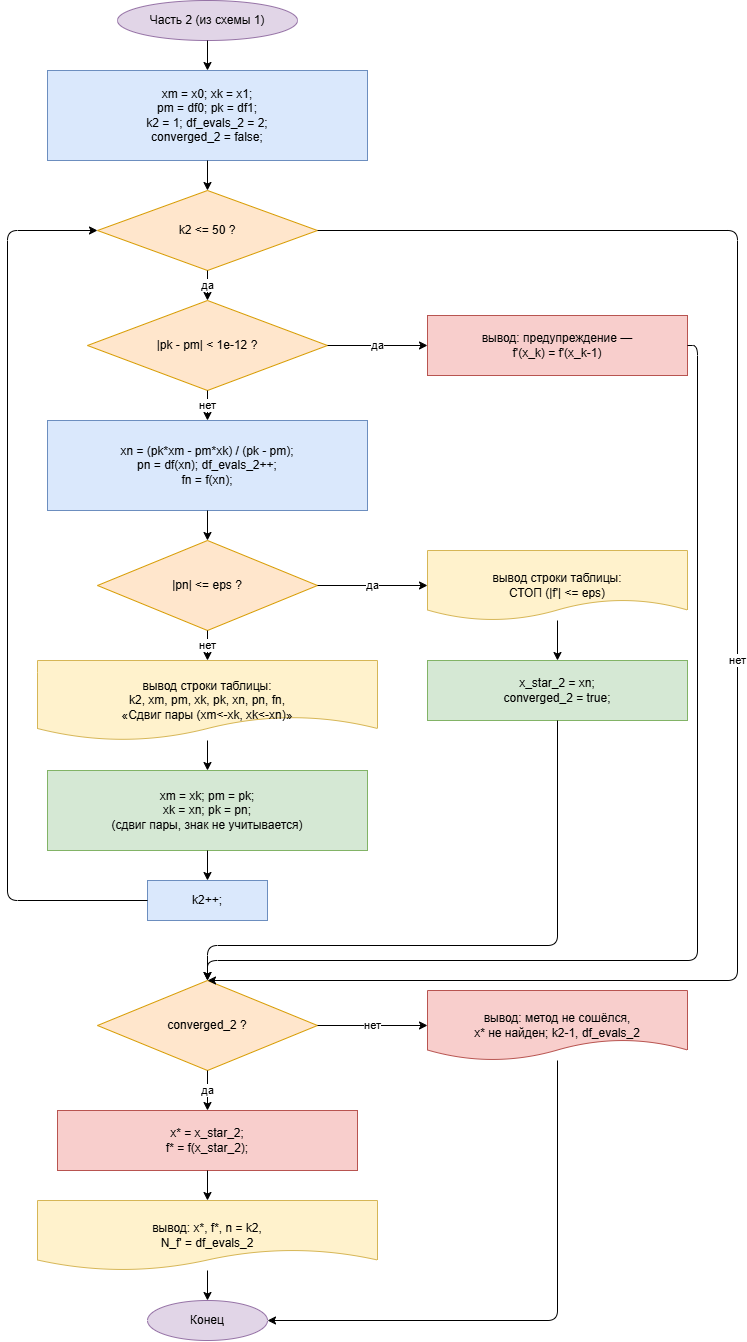

The diagram above was exported from draw.io. Its source (the exported page's mxGraphModel, read from the mxfile embedded in the PNG):
<mxGraphModel dx="1814" dy="743" grid="1" gridSize="10" guides="1" tooltips="1" connect="1" arrows="1" fold="1" page="1" pageScale="1" pageWidth="1150" pageHeight="1420" math="0" shadow="0">
  <root>
    <mxCell id="0" />
    <mxCell id="1" parent="0" />
    <mxCell id="start" parent="1" style="ellipse;whiteSpace=wrap;html=1;fillColor=#E1D5E7;strokeColor=#9673A6;" value="Часть 2 (из схемы 1)" vertex="1">
      <mxGeometry height="40" width="180" x="390" y="20" as="geometry" />
    </mxCell>
    <mxCell id="init2" parent="1" style="rounded=0;whiteSpace=wrap;html=1;fillColor=#DAE8FC;strokeColor=#6C8EBF;" value="xm = x0; xk = x1;&#10;pm = df0; pk = df1;&#10;k2 = 1; df_evals_2 = 2;&#10;converged_2 = false;" vertex="1">
      <mxGeometry height="90" width="320" x="320" y="90" as="geometry" />
    </mxCell>
    <mxCell id="dec_k" parent="1" style="rhombus;whiteSpace=wrap;html=1;fillColor=#FFE6CC;strokeColor=#D79B00;" value="k2 &lt;= 50 ?" vertex="1">
      <mxGeometry height="80" width="220" x="370" y="210" as="geometry" />
    </mxCell>
    <mxCell id="dec_zero" parent="1" style="rhombus;whiteSpace=wrap;html=1;fillColor=#FFE6CC;strokeColor=#D79B00;" value="|pk - pm| &lt; 1e-12 ?" vertex="1">
      <mxGeometry height="90" width="240" x="360" y="320" as="geometry" />
    </mxCell>
    <mxCell id="warn" parent="1" style="rounded=0;whiteSpace=wrap;html=1;fillColor=#F8CECC;strokeColor=#B85450;" value="вывод: предупреждение —&#10;f'(x_k) = f'(x_k-1)" vertex="1">
      <mxGeometry height="60" width="260" x="700" y="335" as="geometry" />
    </mxCell>
    <mxCell id="calc" parent="1" style="rounded=0;whiteSpace=wrap;html=1;fillColor=#DAE8FC;strokeColor=#6C8EBF;" value="xn = (pk*xm - pm*xk) / (pk - pm);&#10;pn = df(xn); df_evals_2++;&#10;fn = f(xn);" vertex="1">
      <mxGeometry height="90" width="320" x="320" y="440" as="geometry" />
    </mxCell>
    <mxCell id="dec_stop" parent="1" style="rhombus;whiteSpace=wrap;html=1;fillColor=#FFE6CC;strokeColor=#D79B00;" value="|pn| &lt;= eps ?" vertex="1">
      <mxGeometry height="90" width="220" x="370" y="560" as="geometry" />
    </mxCell>
    <mxCell id="outstop" parent="1" style="shape=document;whiteSpace=wrap;html=1;fillColor=#FFF2CC;strokeColor=#D6B656;" value="вывод строки таблицы:&#10;СТОП (|f'| &lt;= eps)" vertex="1">
      <mxGeometry height="70" width="260" x="700" y="570" as="geometry" />
    </mxCell>
    <mxCell id="setstar" parent="1" style="rounded=0;whiteSpace=wrap;html=1;fillColor=#D5E8D4;strokeColor=#82B366;" value="x_star_2 = xn;&#10;converged_2 = true;" vertex="1">
      <mxGeometry height="60" width="260" x="700" y="680" as="geometry" />
    </mxCell>
    <mxCell id="outrow" parent="1" style="shape=document;whiteSpace=wrap;html=1;fillColor=#FFF2CC;strokeColor=#D6B656;" value="вывод строки таблицы:&#10;k2, xm, pm, xk, pk, xn, pn, fn,&#10;«Сдвиг пары (xm&lt;-xk, xk&lt;-xn)»" vertex="1">
      <mxGeometry height="80" width="340" x="310" y="680" as="geometry" />
    </mxCell>
    <mxCell id="shift" parent="1" style="rounded=0;whiteSpace=wrap;html=1;fillColor=#D5E8D4;strokeColor=#82B366;" value="xm = xk; pm = pk;&#10;xk = xn; pk = pn;&#10;(сдвиг пары, знак не учитывается)" vertex="1">
      <mxGeometry height="80" width="320" x="320" y="790" as="geometry" />
    </mxCell>
    <mxCell id="kpp" parent="1" style="rounded=0;whiteSpace=wrap;html=1;fillColor=#DAE8FC;strokeColor=#6C8EBF;" value="k2++;" vertex="1">
      <mxGeometry height="40" width="120" x="420" y="900" as="geometry" />
    </mxCell>
    <mxCell id="resCheck" parent="1" style="rhombus;whiteSpace=wrap;html=1;fillColor=#FFE6CC;strokeColor=#D79B00;" value="converged_2 ?" vertex="1">
      <mxGeometry height="90" width="220" x="370" y="1000" as="geometry" />
    </mxCell>
    <mxCell id="res" parent="1" style="rounded=0;whiteSpace=wrap;html=1;fillColor=#F8CECC;strokeColor=#B85450;" value="x* = x_star_2;&#10;f* = f(x_star_2);" vertex="1">
      <mxGeometry height="60" width="300" x="330" y="1130" as="geometry" />
    </mxCell>
    <mxCell id="outres" parent="1" style="shape=document;whiteSpace=wrap;html=1;fillColor=#FFF2CC;strokeColor=#D6B656;" value="вывод: x*, f*, n = k2,&#10;N_f' = df_evals_2" vertex="1">
      <mxGeometry height="70" width="340" x="310" y="1220" as="geometry" />
    </mxCell>
    <mxCell id="end" parent="1" style="ellipse;whiteSpace=wrap;html=1;fillColor=#E1D5E7;strokeColor=#9673A6;" value="Конец" vertex="1">
      <mxGeometry height="40" width="120" x="420" y="1320" as="geometry" />
    </mxCell>
    <mxCell id="outfail" parent="1" style="shape=document;whiteSpace=wrap;html=1;fillColor=#F8CECC;strokeColor=#B85450;" value="вывод: метод не сошёлся,&#10;x* не найден; k2-1, df_evals_2" vertex="1">
      <mxGeometry height="70" width="260" x="700" y="1010" as="geometry" />
    </mxCell>
    <mxCell id="e1" edge="1" parent="1" source="start" style="edgeStyle=orthogonalEdgeStyle;html=1;" target="init2" value="">
      <mxGeometry relative="1" as="geometry" />
    </mxCell>
    <mxCell id="e2" edge="1" parent="1" source="init2" style="edgeStyle=orthogonalEdgeStyle;html=1;" target="dec_k" value="">
      <mxGeometry relative="1" as="geometry" />
    </mxCell>
    <mxCell id="e3" edge="1" parent="1" source="dec_k" style="edgeStyle=orthogonalEdgeStyle;html=1;" target="dec_zero" value="да">
      <mxGeometry relative="1" as="geometry" />
    </mxCell>
    <mxCell id="e4" edge="1" parent="1" source="dec_zero" style="edgeStyle=orthogonalEdgeStyle;html=1;" target="warn" value="да">
      <mxGeometry relative="1" as="geometry" />
    </mxCell>
    <mxCell id="e5" edge="1" parent="1" source="dec_zero" style="edgeStyle=orthogonalEdgeStyle;html=1;" target="calc" value="нет">
      <mxGeometry relative="1" as="geometry" />
    </mxCell>
    <mxCell id="e6" edge="1" parent="1" source="calc" style="edgeStyle=orthogonalEdgeStyle;html=1;" target="dec_stop" value="">
      <mxGeometry relative="1" as="geometry" />
    </mxCell>
    <mxCell id="e7" edge="1" parent="1" source="dec_stop" style="edgeStyle=orthogonalEdgeStyle;html=1;" target="outstop" value="да">
      <mxGeometry relative="1" as="geometry" />
    </mxCell>
    <mxCell id="e8" edge="1" parent="1" source="outstop" style="edgeStyle=orthogonalEdgeStyle;html=1;" target="setstar" value="">
      <mxGeometry relative="1" as="geometry" />
    </mxCell>
    <mxCell id="e9" edge="1" parent="1" source="dec_stop" style="edgeStyle=orthogonalEdgeStyle;html=1;" target="outrow" value="нет">
      <mxGeometry relative="1" as="geometry" />
    </mxCell>
    <mxCell id="e10" edge="1" parent="1" source="outrow" style="edgeStyle=orthogonalEdgeStyle;html=1;" target="shift" value="">
      <mxGeometry relative="1" as="geometry" />
    </mxCell>
    <mxCell id="e11" edge="1" parent="1" source="shift" style="edgeStyle=orthogonalEdgeStyle;html=1;" target="kpp" value="">
      <mxGeometry relative="1" as="geometry" />
    </mxCell>
    <mxCell id="e12" edge="1" parent="1" source="kpp" style="edgeStyle=orthogonalEdgeStyle;html=1;exitX=0;exitY=0.5;entryX=0;entryY=0.5;" target="dec_k" value="">
      <mxGeometry relative="1" as="geometry">
        <Array as="points">
          <mxPoint x="280" y="920" />
          <mxPoint x="280" y="250" />
        </Array>
      </mxGeometry>
    </mxCell>
    <mxCell id="e13" edge="1" parent="1" source="dec_k" style="edgeStyle=orthogonalEdgeStyle;html=1;exitX=1;exitY=0.5;entryX=0.5;entryY=0;" target="resCheck" value="нет">
      <mxGeometry relative="1" as="geometry">
        <Array as="points">
          <mxPoint x="1010" y="250" />
          <mxPoint x="1010" y="1000" />
        </Array>
      </mxGeometry>
    </mxCell>
    <mxCell id="e14" edge="1" parent="1" source="warn" style="edgeStyle=orthogonalEdgeStyle;html=1;exitX=1;exitY=0.5;entryX=0.5;entryY=0;" target="resCheck" value="">
      <mxGeometry relative="1" x="0.0009" as="geometry">
        <Array as="points">
          <mxPoint x="970" y="365" />
          <mxPoint x="970" y="980" />
          <mxPoint x="480" y="980" />
        </Array>
      </mxGeometry>
    </mxCell>
    <mxCell id="e15" edge="1" parent="1" source="setstar" style="edgeStyle=orthogonalEdgeStyle;html=1;exitX=0.5;exitY=1;entryX=0.5;entryY=0;exitDx=0;exitDy=0;" target="resCheck" value="">
      <mxGeometry relative="1" x="-0.2544" as="geometry">
        <Array as="points">
          <mxPoint x="830" y="965" />
          <mxPoint x="480" y="965" />
        </Array>
      </mxGeometry>
    </mxCell>
    <mxCell id="e16" edge="1" parent="1" source="resCheck" style="edgeStyle=orthogonalEdgeStyle;html=1;" target="res" value="да">
      <mxGeometry relative="1" as="geometry" />
    </mxCell>
    <mxCell id="e17" edge="1" parent="1" source="res" style="edgeStyle=orthogonalEdgeStyle;html=1;" target="outres" value="">
      <mxGeometry relative="1" as="geometry" />
    </mxCell>
    <mxCell id="e18" edge="1" parent="1" source="outres" style="edgeStyle=orthogonalEdgeStyle;html=1;" target="end" value="">
      <mxGeometry relative="1" as="geometry" />
    </mxCell>
    <mxCell id="e19" edge="1" parent="1" source="resCheck" style="edgeStyle=orthogonalEdgeStyle;html=1;" target="outfail" value="нет">
      <mxGeometry relative="1" as="geometry" />
    </mxCell>
    <mxCell id="e20" edge="1" parent="1" source="outfail" style="edgeStyle=orthogonalEdgeStyle;html=1;exitX=0.5;exitY=1;entryX=1;entryY=0.5;" target="end" value="">
      <mxGeometry relative="1" as="geometry">
        <Array as="points">
          <mxPoint x="830" y="1340" />
        </Array>
      </mxGeometry>
    </mxCell>
  </root>
</mxGraphModel>